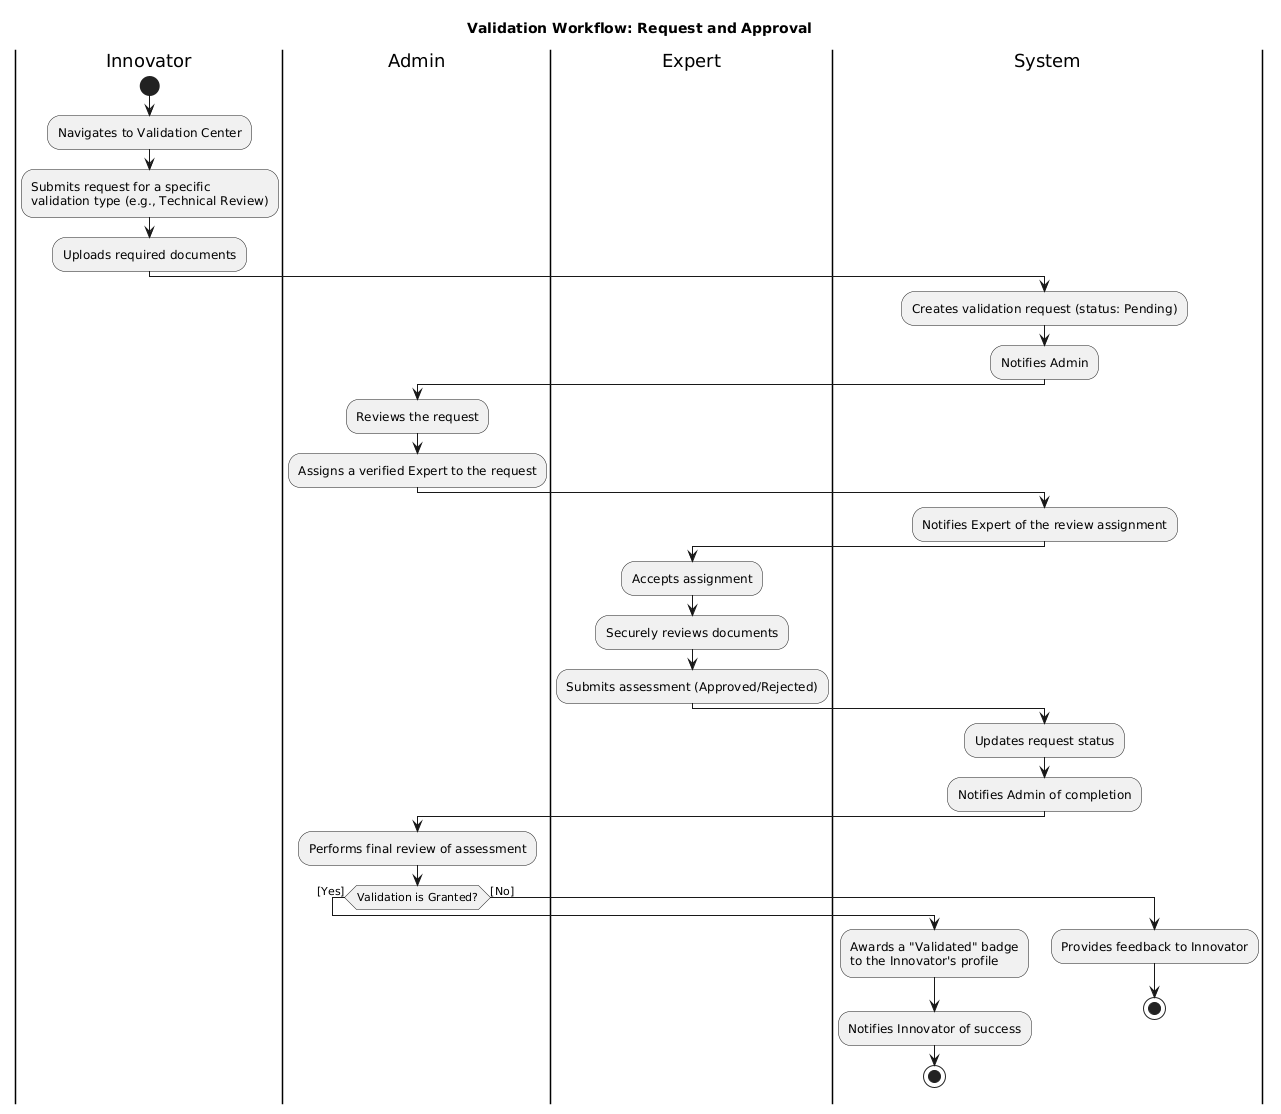

The diagram above was rendered by PlantUML. Its source (embedded in the PNG):
@startuml
' Activity Diagram 3: Requesting & Receiving Innovation Validation
    
     title "Validation Workflow: Request and Approval"
    
     |Innovator|
     |Admin|
     |Expert|
     |System|
   
    |Innovator|
    start
    :Navigates to Validation Center;
    :Submits request for a specific\nvalidation type (e.g., Technical Review);
    :Uploads required documents;
   
    |System|
    :Creates validation request (status: Pending);
    :Notifies Admin;
   
    |Admin|
    :Reviews the request;
    :Assigns a verified Expert to the request;
   
    |System|
    :Notifies Expert of the review assignment;
   
    |Expert|
    :Accepts assignment;
    :Securely reviews documents;
    :Submits assessment (Approved/Rejected);
   
    |System|
    :Updates request status;
    :Notifies Admin of completion;
   
    |Admin|
    :Performs final review of assessment;
    if (Validation is Granted?) then ([Yes])
      |System|
      :Awards a "Validated" badge\nto the Innovator's profile;
      :Notifies Innovator of success;
      stop
    else ([No])
      |System|
      :Provides feedback to Innovator;
      stop
    endif
@enduml